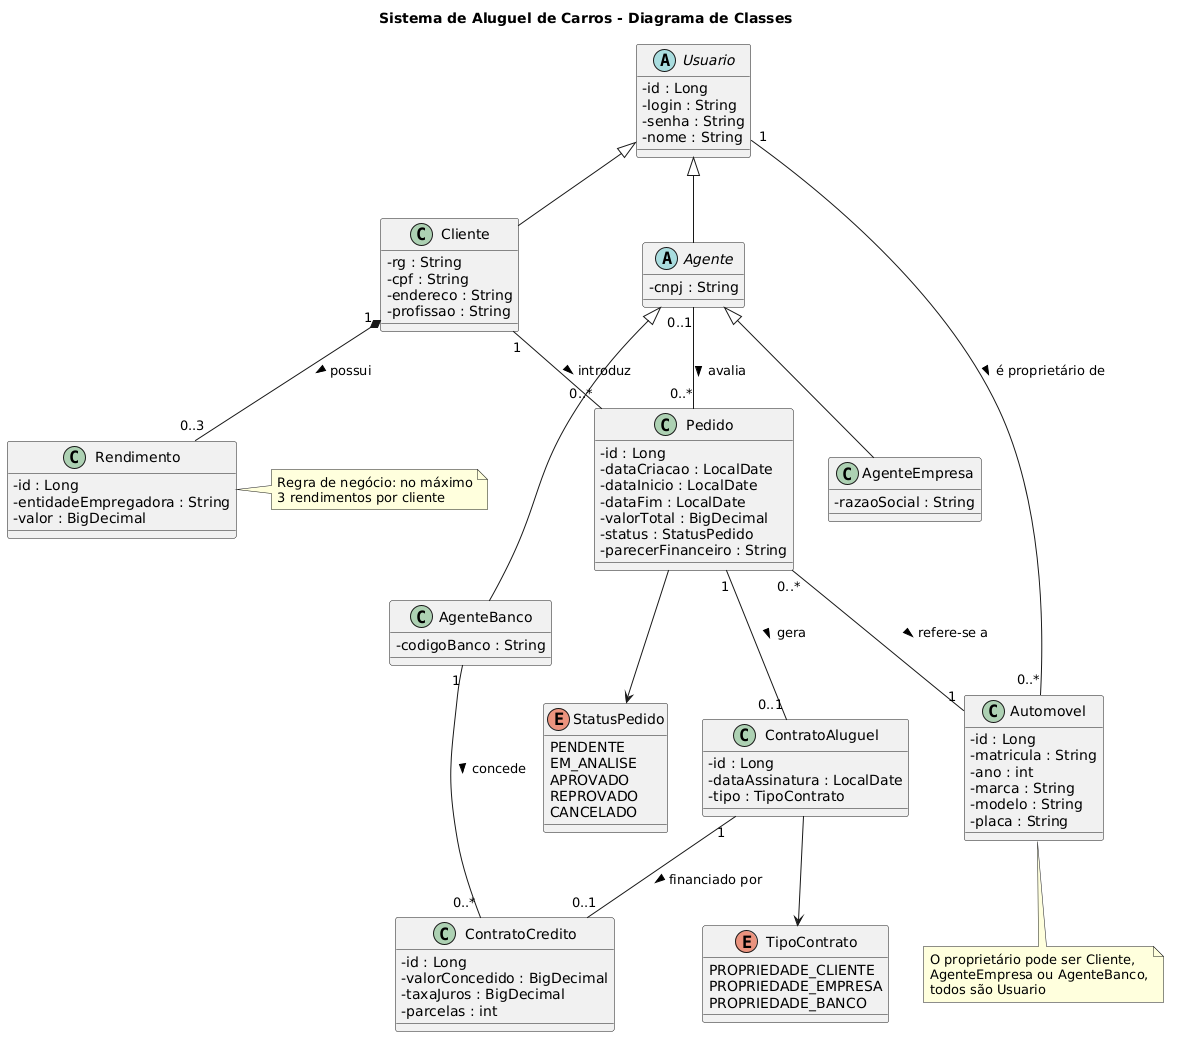

The diagram above was rendered by PlantUML. Its source (embedded in the PNG):
@startuml
skinparam shadowing false
skinparam DefaultFontName Arial
skinparam classAttributeIconSize 0

title Sistema de Aluguel de Carros - Diagrama de Classes

abstract class Usuario {
  - id : Long
  - login : String
  - senha : String
  - nome : String
}

class Cliente {
  - rg : String
  - cpf : String
  - endereco : String
  - profissao : String
}

class Rendimento {
  - id : Long
  - entidadeEmpregadora : String
  - valor : BigDecimal
}

abstract class Agente {
  - cnpj : String
}

class AgenteEmpresa {
  - razaoSocial : String
}

class AgenteBanco {
  - codigoBanco : String
}

class Automovel {
  - id : Long
  - matricula : String
  - ano : int
  - marca : String
  - modelo : String
  - placa : String
}

class Pedido {
  - id : Long
  - dataCriacao : LocalDate
  - dataInicio : LocalDate
  - dataFim : LocalDate
  - valorTotal : BigDecimal
  - status : StatusPedido
  - parecerFinanceiro : String
}

class ContratoAluguel {
  - id : Long
  - dataAssinatura : LocalDate
  - tipo : TipoContrato
}

class ContratoCredito {
  - id : Long
  - valorConcedido : BigDecimal
  - taxaJuros : BigDecimal
  - parcelas : int
}

enum StatusPedido {
  PENDENTE
  EM_ANALISE
  APROVADO
  REPROVADO
  CANCELADO
}

enum TipoContrato {
  PROPRIEDADE_CLIENTE
  PROPRIEDADE_EMPRESA
  PROPRIEDADE_BANCO
}

Usuario <|-- Cliente
Usuario <|-- Agente
Agente <|-- AgenteEmpresa
Agente <|-- AgenteBanco

Cliente "1" *-- "0..3" Rendimento : possui >

Cliente "1" -- "0..*" Pedido : introduz >
Agente "0..1" -- "0..*" Pedido : avalia >
Pedido "0..*" -- "1" Automovel : refere-se a >
Pedido "1" -- "0..1" ContratoAluguel : gera >

Usuario "1" -- "0..*" Automovel : é proprietário de >

ContratoAluguel "1" -- "0..1" ContratoCredito : financiado por >
AgenteBanco "1" -- "0..*" ContratoCredito : concede >

Pedido --> StatusPedido
ContratoAluguel --> TipoContrato

note right of Rendimento
  Regra de negócio: no máximo
  3 rendimentos por cliente
end note

note bottom of Automovel
  O proprietário pode ser Cliente,
  AgenteEmpresa ou AgenteBanco,
  todos são Usuario
end note
@enduml